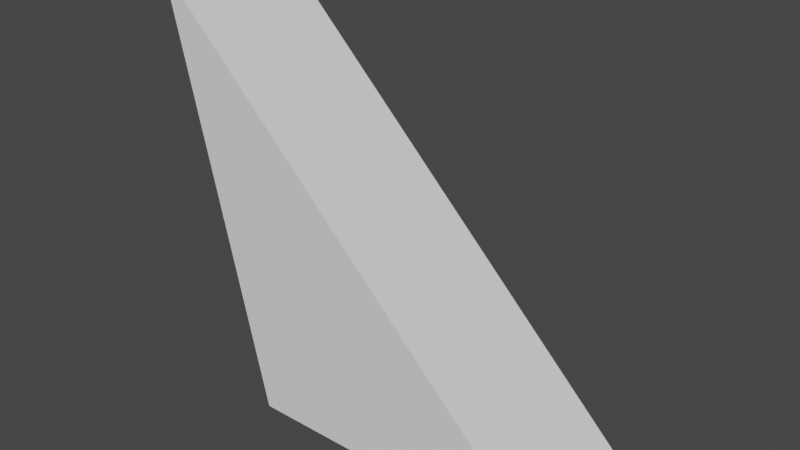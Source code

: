# Source: scalene_triangle.blend  (saved by Blender 2.92.15; exported with 4.5.12 LTS)
import bpy
from mathutils import Matrix  # noqa: F401  (used for matrix-valued properties, if any)

bpy.ops.wm.read_factory_settings(use_empty=True)
scene = bpy.context.scene
scene.name = 'Scene'

# ---- collections
col_collection = bpy.data.collections.new('Collection'); scene.collection.children.link(col_collection)

# ---- world
world_world = bpy.data.worlds.new('World'); scene.world = world_world
world_world.use_nodes = True; world_world.node_tree.nodes.clear()
_N = world_world.node_tree.nodes; _L = world_world.node_tree.links
n0 = _N.new('ShaderNodeOutputWorld'); n0.name = 'World Output'; n0.location = (300, 300)
n1 = _N.new('ShaderNodeBackground'); n1.name = 'Background'; n1.location = (10, 300)
n1.inputs[0].default_value = (0.05088, 0.05088, 0.05088, 1.0)
_L.new(n1.outputs[0], n0.inputs[0])
n0.is_active_output = True
world_world.color = (0.05088, 0.05088, 0.05088)
world_world.use_sun_shadow = False
world_world.sun_shadow_jitter_overblur = 0.0

# ---- meshes
me_cube_001 = bpy.data.meshes.new('Cube.001')
me_cube_001.from_pydata([(-0.5249, -1.0, -1.0), (-1.0, -1.0, 1.0), (-0.5249, 1.0, -1.0), (-1.0, 1.0, 1.0), (1.0, -1.0, -1.0), (1.0, 1.0, -1.0)], [], [(0, 1, 3, 2), (1, 0, 4), (5, 2, 3), (3, 2, 5, 4, 0, 1), (2, 5, 4, 0), (4, 5, 3, 1)])
_uv = me_cube_001.uv_layers.new(name='UVMap')
_uv.uv.foreach_set('vector', [0.375, 0.0, 0.625, 0.0, 0.625, 0.25, 0.375, 0.25, 0.625, 0.0, 0.125, 0.75, 0.375, 0.75, 0.375, 0.5, 0.375, 0.25, 0.625, 0.25, 0.875, 0.5, 0.375, 0.25, 0.375, 0.5, 0.375, 0.75, 0.375, 1.0, 0.625, 1.0, 0.125, 0.5, 0.375, 0.5, 0.375, 0.75, 0.125, 0.75, 0.0, 0.0, 0.0, 0.0, 0.0, 0.0, 0.0, 0.0])
me_cube_001.use_remesh_fix_poles = True
me_cube_001.use_remesh_preserve_attributes = False
me_cube_001.use_mirror_vertex_groups = False
me_cube_001.update()

# ---- objects
ob_scalene_triangle = bpy.data.objects.new('scalene_triangle', me_cube_001)

# ---- transforms, parenting, visibility, modifiers, constraints
ob_scalene_triangle.location = (0.0, 0.0, 0.0)
ob_scalene_triangle.scale = (0.075, 0.025, 0.075)
ob_scalene_triangle.lineart.crease_threshold = 0.0

# ---- collection membership
col_collection.objects.link(ob_scalene_triangle)

# ---- scene / render settings (as saved in the file)
scene.frame_start = 1; scene.frame_end = 250; scene.frame_set(1)
scene.render.engine = 'BLENDER_EEVEE_NEXT'
scene.cycles.use_denoising = False
scene.cycles.samples = 128
scene.cycles.sampling_pattern = 'TABULATED_SOBOL'
scene.cycles.use_adaptive_sampling = False
scene.cycles.use_light_tree = False
scene.view_settings.view_transform = 'Filmic'
bpy.context.view_layer.update()

# ---- added for rendering (the .blend has no active camera and no usable light): camera, sun
cam_auto = bpy.data.cameras.new('AutoCamera')
cam_auto.lens = 50.0
cam_auto.sensor_width = 36.0
cam_auto.clip_end = 1000.0
ob_auto_camera = bpy.data.objects.new('AutoCamera', cam_auto)
scene.collection.objects.link(ob_auto_camera)
ob_auto_camera.location = (0.201648, -0.241978, 0.161318)
ob_auto_camera.rotation_euler = (1.09748, -7.21219e-08, 0.694738)
scene.camera = ob_auto_camera
light_auto_sun = bpy.data.lights.new('AutoSun', 'SUN')
light_auto_sun.energy = 3.0
light_auto_sun.angle = 0.0523599
ob_auto_sun = bpy.data.objects.new('AutoSun', light_auto_sun)
scene.collection.objects.link(ob_auto_sun)
ob_auto_sun.rotation_euler = (0.872665, 0.174533, 0.523599)
bpy.context.view_layer.update()
